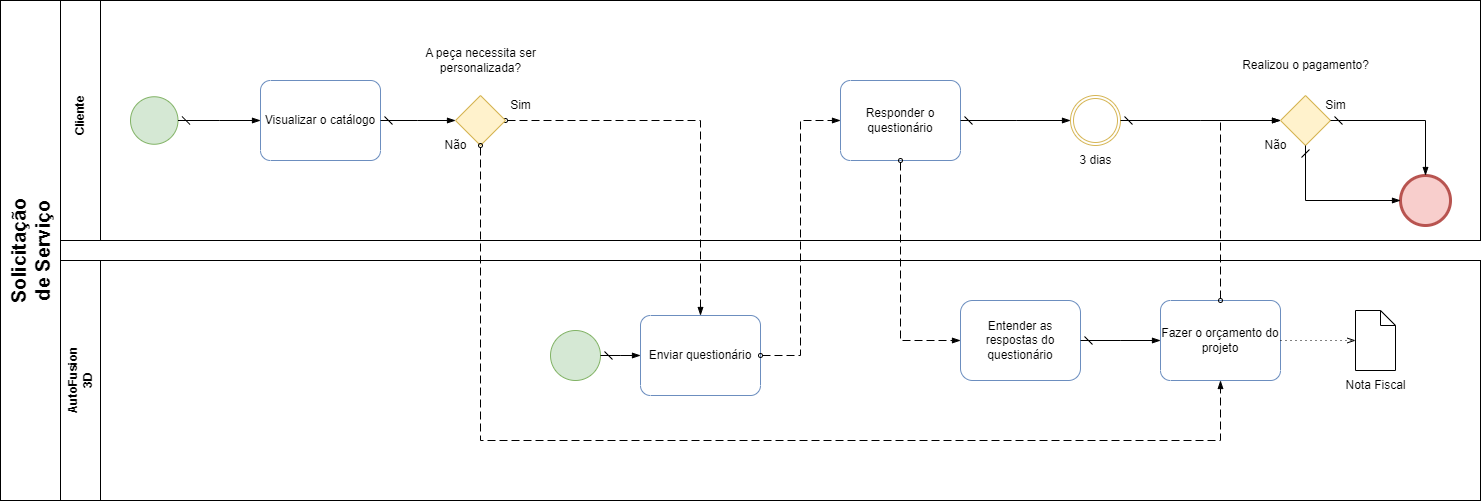

The diagram above was exported from draw.io. Its source (the exported page's mxGraphModel, read from the mxfile embedded in the PNG):
<mxGraphModel dx="3772" dy="729" grid="1" gridSize="10" guides="1" tooltips="1" connect="1" arrows="1" fold="1" page="1" pageScale="1" pageWidth="850" pageHeight="1100" math="0" shadow="0">
  <root>
    <mxCell id="0" />
    <mxCell id="1" parent="0" />
    <mxCell id="1854SjAArKgtWomCcIOJ-62" value="" style="rounded=0;whiteSpace=wrap;html=1;gradientColor=none;fillColor=none;" parent="1" vertex="1">
      <mxGeometry x="-1740" y="260" width="1420" height="240" as="geometry" />
    </mxCell>
    <mxCell id="1854SjAArKgtWomCcIOJ-61" value="" style="rounded=0;whiteSpace=wrap;html=1;gradientColor=none;fillColor=none;" parent="1" vertex="1">
      <mxGeometry x="-1700" width="1380" height="240" as="geometry" />
    </mxCell>
    <mxCell id="7Za0Yrb6jFsmBqtBXWIU-7" value="" style="rounded=0;whiteSpace=wrap;html=1;" parent="1" vertex="1">
      <mxGeometry x="-1740" width="40" height="240" as="geometry" />
    </mxCell>
    <mxCell id="7Za0Yrb6jFsmBqtBXWIU-6" value="Cliente" style="text;html=1;strokeColor=none;fillColor=none;align=center;verticalAlign=middle;whiteSpace=wrap;rounded=0;rotation=-90;fontSize=12;fontStyle=1" parent="1" vertex="1">
      <mxGeometry x="-1750" y="100" width="60" height="30" as="geometry" />
    </mxCell>
    <mxCell id="7Za0Yrb6jFsmBqtBXWIU-10" value="Entender as respostas do questionário" style="rounded=1;whiteSpace=wrap;html=1;fillColor=none;strokeColor=#6c8ebf;" parent="1" vertex="1">
      <mxGeometry x="-840" y="300" width="120" height="80" as="geometry" />
    </mxCell>
    <mxCell id="7Za0Yrb6jFsmBqtBXWIU-20" value="Visualizar o catálogo" style="points=[[0.25,0,0],[0.5,0,0],[0.75,0,0],[1,0.25,0],[1,0.5,0],[1,0.75,0],[0.75,1,0],[0.5,1,0],[0.25,1,0],[0,0.75,0],[0,0.5,0],[0,0.25,0]];shape=mxgraph.bpmn.task;whiteSpace=wrap;rectStyle=rounded;size=10;html=1;container=1;expand=0;collapsible=0;taskMarker=abstract;fillColor=none;strokeColor=#6c8ebf;" parent="1" vertex="1">
      <mxGeometry x="-1540" y="80" width="120" height="80" as="geometry" />
    </mxCell>
    <mxCell id="7Za0Yrb6jFsmBqtBXWIU-21" value="Responder o questionário" style="points=[[0.25,0,0],[0.5,0,0],[0.75,0,0],[1,0.25,0],[1,0.5,0],[1,0.75,0],[0.75,1,0],[0.5,1,0],[0.25,1,0],[0,0.75,0],[0,0.5,0],[0,0.25,0]];shape=mxgraph.bpmn.task;whiteSpace=wrap;rectStyle=rounded;size=10;html=1;container=1;expand=0;collapsible=0;taskMarker=abstract;fillColor=none;strokeColor=#6c8ebf;" parent="1" vertex="1">
      <mxGeometry x="-960" y="80" width="120" height="80" as="geometry" />
    </mxCell>
    <mxCell id="7Za0Yrb6jFsmBqtBXWIU-22" value="" style="points=[[0.145,0.145,0],[0.5,0,0],[0.855,0.145,0],[1,0.5,0],[0.855,0.855,0],[0.5,1,0],[0.145,0.855,0],[0,0.5,0]];shape=mxgraph.bpmn.event;html=1;verticalLabelPosition=bottom;labelBackgroundColor=#ffffff;verticalAlign=top;align=center;perimeter=ellipsePerimeter;outlineConnect=0;aspect=fixed;outline=standard;symbol=general;fillColor=#d5e8d4;strokeColor=#82b366;" parent="1" vertex="1">
      <mxGeometry x="-1670" y="96.25" width="47.5" height="47.5" as="geometry" />
    </mxCell>
    <mxCell id="7Za0Yrb6jFsmBqtBXWIU-25" value="" style="edgeStyle=elbowEdgeStyle;fontSize=12;html=1;endArrow=blockThin;endFill=1;startArrow=dash;startFill=0;endSize=6;startSize=6;rounded=0;exitX=1;exitY=0.5;exitDx=0;exitDy=0;exitPerimeter=0;entryX=0;entryY=0.5;entryDx=0;entryDy=0;entryPerimeter=0;" parent="1" source="7Za0Yrb6jFsmBqtBXWIU-22" target="7Za0Yrb6jFsmBqtBXWIU-20" edge="1">
      <mxGeometry width="160" relative="1" as="geometry">
        <mxPoint x="-1370" y="170" as="sourcePoint" />
        <mxPoint x="-1210" y="170" as="targetPoint" />
      </mxGeometry>
    </mxCell>
    <mxCell id="7Za0Yrb6jFsmBqtBXWIU-27" value="" style="dashed=1;dashPattern=8 4;endArrow=blockThin;endFill=1;startArrow=oval;startFill=0;endSize=6;startSize=4;html=1;rounded=0;exitX=0.5;exitY=1;exitDx=0;exitDy=0;exitPerimeter=0;entryX=0;entryY=0.5;entryDx=0;entryDy=0;" parent="1" source="7Za0Yrb6jFsmBqtBXWIU-21" target="7Za0Yrb6jFsmBqtBXWIU-10" edge="1">
      <mxGeometry width="160" relative="1" as="geometry">
        <mxPoint x="-1050" y="380" as="sourcePoint" />
        <mxPoint x="-890" y="380" as="targetPoint" />
        <Array as="points">
          <mxPoint x="-900" y="340" />
        </Array>
      </mxGeometry>
    </mxCell>
    <mxCell id="7Za0Yrb6jFsmBqtBXWIU-29" value="" style="points=[[0.145,0.145,0],[0.5,0,0],[0.855,0.145,0],[1,0.5,0],[0.855,0.855,0],[0.5,1,0],[0.145,0.855,0],[0,0.5,0]];shape=mxgraph.bpmn.event;html=1;verticalLabelPosition=bottom;labelBackgroundColor=#ffffff;verticalAlign=top;align=center;perimeter=ellipsePerimeter;outlineConnect=0;aspect=fixed;outline=throwing;symbol=general;fillColor=none;strokeColor=#d6b656;" parent="1" vertex="1">
      <mxGeometry x="-730" y="95" width="50" height="50" as="geometry" />
    </mxCell>
    <mxCell id="7Za0Yrb6jFsmBqtBXWIU-30" value="3 dias" style="text;html=1;align=center;verticalAlign=middle;resizable=0;points=[];autosize=1;strokeColor=none;fillColor=none;" parent="1" vertex="1">
      <mxGeometry x="-735" y="145" width="60" height="30" as="geometry" />
    </mxCell>
    <mxCell id="7Za0Yrb6jFsmBqtBXWIU-36" value="" style="edgeStyle=elbowEdgeStyle;fontSize=12;html=1;endArrow=blockThin;endFill=1;startArrow=dash;startFill=0;endSize=6;startSize=6;rounded=0;exitX=1;exitY=0.5;exitDx=0;exitDy=0;exitPerimeter=0;entryX=0;entryY=0.5;entryDx=0;entryDy=0;entryPerimeter=0;" parent="1" source="7Za0Yrb6jFsmBqtBXWIU-21" target="7Za0Yrb6jFsmBqtBXWIU-29" edge="1">
      <mxGeometry width="160" relative="1" as="geometry">
        <mxPoint x="-1040" y="290" as="sourcePoint" />
        <mxPoint x="-880" y="290" as="targetPoint" />
      </mxGeometry>
    </mxCell>
    <mxCell id="7Za0Yrb6jFsmBqtBXWIU-43" value="" style="edgeStyle=elbowEdgeStyle;fontSize=12;html=1;endArrow=blockThin;endFill=1;startArrow=dash;startFill=0;endSize=6;startSize=6;rounded=0;exitX=1;exitY=0.5;exitDx=0;exitDy=0;exitPerimeter=0;entryX=0;entryY=0.5;entryDx=0;entryDy=0;entryPerimeter=0;" parent="1" source="7Za0Yrb6jFsmBqtBXWIU-29" target="F2pRAq4i8ZCJL5zdY4DD-1" edge="1">
      <mxGeometry width="160" relative="1" as="geometry">
        <mxPoint x="-840" y="260" as="sourcePoint" />
        <mxPoint x="-530.0000000000002" y="120" as="targetPoint" />
      </mxGeometry>
    </mxCell>
    <mxCell id="7Za0Yrb6jFsmBqtBXWIU-69" value="" style="shape=mxgraph.bpmn.data;labelPosition=center;verticalLabelPosition=bottom;align=center;verticalAlign=top;size=15;html=1;" parent="1" vertex="1">
      <mxGeometry x="-445" y="310" width="40" height="60" as="geometry" />
    </mxCell>
    <mxCell id="7Za0Yrb6jFsmBqtBXWIU-71" value="Fazer o orçamento do projeto" style="points=[[0.25,0,0],[0.5,0,0],[0.75,0,0],[1,0.25,0],[1,0.5,0],[1,0.75,0],[0.75,1,0],[0.5,1,0],[0.25,1,0],[0,0.75,0],[0,0.5,0],[0,0.25,0]];shape=mxgraph.bpmn.task;whiteSpace=wrap;rectStyle=rounded;size=10;html=1;container=1;expand=0;collapsible=0;taskMarker=abstract;fillColor=none;strokeColor=#6c8ebf;" parent="1" vertex="1">
      <mxGeometry x="-640" y="300" width="120" height="80" as="geometry" />
    </mxCell>
    <mxCell id="1854SjAArKgtWomCcIOJ-18" value="" style="edgeStyle=elbowEdgeStyle;fontSize=12;html=1;endArrow=blockThin;endFill=1;startArrow=dash;startFill=0;endSize=6;startSize=6;rounded=0;exitX=1;exitY=0.5;exitDx=0;exitDy=0;entryX=0;entryY=0.5;entryDx=0;entryDy=0;entryPerimeter=0;" parent="1" source="7Za0Yrb6jFsmBqtBXWIU-10" target="7Za0Yrb6jFsmBqtBXWIU-71" edge="1">
      <mxGeometry width="160" relative="1" as="geometry">
        <mxPoint x="-550" y="370" as="sourcePoint" />
        <mxPoint x="-390" y="370" as="targetPoint" />
      </mxGeometry>
    </mxCell>
    <mxCell id="1854SjAArKgtWomCcIOJ-19" value="" style="dashed=1;dashPattern=8 4;endArrow=blockThin;endFill=1;startArrow=oval;startFill=0;endSize=6;startSize=4;html=1;rounded=0;exitX=0.5;exitY=0;exitDx=0;exitDy=0;exitPerimeter=0;entryX=0;entryY=0.5;entryDx=0;entryDy=0;entryPerimeter=0;" parent="1" source="7Za0Yrb6jFsmBqtBXWIU-71" target="F2pRAq4i8ZCJL5zdY4DD-1" edge="1">
      <mxGeometry width="160" relative="1" as="geometry">
        <mxPoint x="-640" y="270" as="sourcePoint" />
        <mxPoint x="-470.0000000000002" y="160" as="targetPoint" />
        <Array as="points">
          <mxPoint x="-580" y="120" />
          <mxPoint x="-550" y="120" />
        </Array>
      </mxGeometry>
    </mxCell>
    <mxCell id="1854SjAArKgtWomCcIOJ-21" value="" style="edgeStyle=elbowEdgeStyle;fontSize=12;html=1;endFill=0;startFill=0;endSize=6;startSize=6;dashed=1;dashPattern=1 4;endArrow=openThin;startArrow=none;rounded=0;exitX=1;exitY=0.5;exitDx=0;exitDy=0;exitPerimeter=0;entryX=0;entryY=0.5;entryDx=0;entryDy=0;entryPerimeter=0;" parent="1" source="7Za0Yrb6jFsmBqtBXWIU-71" target="7Za0Yrb6jFsmBqtBXWIU-69" edge="1">
      <mxGeometry width="160" relative="1" as="geometry">
        <mxPoint x="-390" y="340" as="sourcePoint" />
        <mxPoint x="-230" y="340" as="targetPoint" />
        <Array as="points" />
      </mxGeometry>
    </mxCell>
    <mxCell id="1854SjAArKgtWomCcIOJ-22" value="Nota Fiscal" style="text;html=1;align=center;verticalAlign=middle;resizable=0;points=[];autosize=1;strokeColor=none;fillColor=none;" parent="1" vertex="1">
      <mxGeometry x="-465" y="370" width="80" height="30" as="geometry" />
    </mxCell>
    <mxCell id="1854SjAArKgtWomCcIOJ-43" value="" style="points=[[0.145,0.145,0],[0.5,0,0],[0.855,0.145,0],[1,0.5,0],[0.855,0.855,0],[0.5,1,0],[0.145,0.855,0],[0,0.5,0]];shape=mxgraph.bpmn.event;html=1;verticalLabelPosition=bottom;labelBackgroundColor=#ffffff;verticalAlign=top;align=center;perimeter=ellipsePerimeter;outlineConnect=0;aspect=fixed;outline=standard;symbol=general;fillColor=#d5e8d4;strokeColor=#82b366;" parent="1" vertex="1">
      <mxGeometry x="-1250" y="330" width="50" height="50" as="geometry" />
    </mxCell>
    <mxCell id="1854SjAArKgtWomCcIOJ-47" value="" style="edgeStyle=elbowEdgeStyle;fontSize=12;html=1;endArrow=blockThin;endFill=1;startArrow=dash;startFill=0;endSize=6;startSize=6;rounded=0;exitX=1;exitY=0.5;exitDx=0;exitDy=0;exitPerimeter=0;entryX=0;entryY=0.5;entryDx=0;entryDy=0;entryPerimeter=0;" parent="1" source="1854SjAArKgtWomCcIOJ-43" target="F2pRAq4i8ZCJL5zdY4DD-5" edge="1">
      <mxGeometry width="160" relative="1" as="geometry">
        <mxPoint x="-970" y="370" as="sourcePoint" />
        <mxPoint x="-1440" y="330" as="targetPoint" />
      </mxGeometry>
    </mxCell>
    <mxCell id="1854SjAArKgtWomCcIOJ-58" value="" style="rounded=0;whiteSpace=wrap;html=1;" parent="1" vertex="1">
      <mxGeometry x="-1740" y="260" width="40" height="240" as="geometry" />
    </mxCell>
    <mxCell id="1854SjAArKgtWomCcIOJ-59" value="AutoFusion 3D" style="text;html=1;strokeColor=none;fillColor=none;align=center;verticalAlign=middle;whiteSpace=wrap;rounded=0;rotation=-90;fontSize=12;fontStyle=1" parent="1" vertex="1">
      <mxGeometry x="-1750" y="365" width="60" height="30" as="geometry" />
    </mxCell>
    <mxCell id="F2pRAq4i8ZCJL5zdY4DD-1" value="" style="points=[[0.25,0.25,0],[0.5,0,0],[0.75,0.25,0],[1,0.5,0],[0.75,0.75,0],[0.5,1,0],[0.25,0.75,0],[0,0.5,0]];shape=mxgraph.bpmn.gateway2;html=1;verticalLabelPosition=bottom;labelBackgroundColor=#ffffff;verticalAlign=top;align=center;perimeter=rhombusPerimeter;outlineConnect=0;outline=none;symbol=none;fillColor=#fff2cc;strokeColor=#d6b656;" vertex="1" parent="1">
      <mxGeometry x="-520" y="95" width="50" height="50" as="geometry" />
    </mxCell>
    <mxCell id="F2pRAq4i8ZCJL5zdY4DD-2" value="Realizou o pagamento?" style="text;html=1;align=center;verticalAlign=middle;resizable=0;points=[];autosize=1;strokeColor=none;fillColor=none;" vertex="1" parent="1">
      <mxGeometry x="-570" y="50" width="150" height="30" as="geometry" />
    </mxCell>
    <mxCell id="F2pRAq4i8ZCJL5zdY4DD-3" value="Sim" style="text;html=1;align=center;verticalAlign=middle;resizable=0;points=[];autosize=1;strokeColor=none;fillColor=none;" vertex="1" parent="1">
      <mxGeometry x="-485" y="90" width="40" height="30" as="geometry" />
    </mxCell>
    <mxCell id="F2pRAq4i8ZCJL5zdY4DD-5" value="Enviar questionário" style="points=[[0.25,0,0],[0.5,0,0],[0.75,0,0],[1,0.25,0],[1,0.5,0],[1,0.75,0],[0.75,1,0],[0.5,1,0],[0.25,1,0],[0,0.75,0],[0,0.5,0],[0,0.25,0]];shape=mxgraph.bpmn.task;whiteSpace=wrap;rectStyle=rounded;size=10;html=1;container=1;expand=0;collapsible=0;taskMarker=abstract;fillColor=none;strokeColor=#6c8ebf;" vertex="1" parent="1">
      <mxGeometry x="-1160" y="315" width="120" height="80" as="geometry" />
    </mxCell>
    <mxCell id="F2pRAq4i8ZCJL5zdY4DD-6" value="" style="dashed=1;dashPattern=8 4;endArrow=blockThin;endFill=1;startArrow=oval;startFill=0;endSize=6;startSize=4;html=1;rounded=0;exitX=1;exitY=0.5;exitDx=0;exitDy=0;exitPerimeter=0;entryX=0.5;entryY=0;entryDx=0;entryDy=0;entryPerimeter=0;" edge="1" parent="1" source="F2pRAq4i8ZCJL5zdY4DD-13" target="F2pRAq4i8ZCJL5zdY4DD-5">
      <mxGeometry width="160" relative="1" as="geometry">
        <mxPoint x="-1490" y="220" as="sourcePoint" />
        <mxPoint x="-1330" y="220" as="targetPoint" />
        <Array as="points">
          <mxPoint x="-1100" y="120" />
        </Array>
      </mxGeometry>
    </mxCell>
    <mxCell id="F2pRAq4i8ZCJL5zdY4DD-7" value="" style="dashed=1;dashPattern=8 4;endArrow=blockThin;endFill=1;startArrow=oval;startFill=0;endSize=6;startSize=4;html=1;rounded=0;exitX=1;exitY=0.5;exitDx=0;exitDy=0;exitPerimeter=0;entryX=0;entryY=0.5;entryDx=0;entryDy=0;entryPerimeter=0;" edge="1" parent="1" source="F2pRAq4i8ZCJL5zdY4DD-5" target="7Za0Yrb6jFsmBqtBXWIU-21">
      <mxGeometry width="160" relative="1" as="geometry">
        <mxPoint x="-1490" y="220" as="sourcePoint" />
        <mxPoint x="-1330" y="220" as="targetPoint" />
        <Array as="points">
          <mxPoint x="-1000" y="355" />
          <mxPoint x="-1000" y="120" />
        </Array>
      </mxGeometry>
    </mxCell>
    <mxCell id="F2pRAq4i8ZCJL5zdY4DD-8" value="" style="points=[[0.145,0.145,0],[0.5,0,0],[0.855,0.145,0],[1,0.5,0],[0.855,0.855,0],[0.5,1,0],[0.145,0.855,0],[0,0.5,0]];shape=mxgraph.bpmn.event;html=1;verticalLabelPosition=bottom;labelBackgroundColor=#ffffff;verticalAlign=top;align=center;perimeter=ellipsePerimeter;outlineConnect=0;aspect=fixed;outline=end;symbol=terminate2;fillColor=#f8cecc;strokeColor=#b85450;" vertex="1" parent="1">
      <mxGeometry x="-400" y="175" width="50" height="50" as="geometry" />
    </mxCell>
    <mxCell id="F2pRAq4i8ZCJL5zdY4DD-12" value="Não" style="text;html=1;align=center;verticalAlign=middle;resizable=0;points=[];autosize=1;strokeColor=none;fillColor=none;" vertex="1" parent="1">
      <mxGeometry x="-550" y="130" width="50" height="30" as="geometry" />
    </mxCell>
    <mxCell id="F2pRAq4i8ZCJL5zdY4DD-13" value="" style="points=[[0.25,0.25,0],[0.5,0,0],[0.75,0.25,0],[1,0.5,0],[0.75,0.75,0],[0.5,1,0],[0.25,0.75,0],[0,0.5,0]];shape=mxgraph.bpmn.gateway2;html=1;verticalLabelPosition=bottom;labelBackgroundColor=#ffffff;verticalAlign=top;align=center;perimeter=rhombusPerimeter;outlineConnect=0;outline=none;symbol=none;fillColor=#fff2cc;strokeColor=#d6b656;" vertex="1" parent="1">
      <mxGeometry x="-1345" y="95" width="50" height="50" as="geometry" />
    </mxCell>
    <mxCell id="F2pRAq4i8ZCJL5zdY4DD-15" value="" style="edgeStyle=elbowEdgeStyle;fontSize=12;html=1;endArrow=blockThin;endFill=1;startArrow=dash;startFill=0;endSize=6;startSize=6;rounded=0;exitX=1;exitY=0.5;exitDx=0;exitDy=0;exitPerimeter=0;entryX=0;entryY=0.5;entryDx=0;entryDy=0;entryPerimeter=0;" edge="1" parent="1" source="7Za0Yrb6jFsmBqtBXWIU-20" target="F2pRAq4i8ZCJL5zdY4DD-13">
      <mxGeometry width="160" relative="1" as="geometry">
        <mxPoint x="-1430" y="130" as="sourcePoint" />
        <mxPoint x="-1270" y="130" as="targetPoint" />
      </mxGeometry>
    </mxCell>
    <mxCell id="F2pRAq4i8ZCJL5zdY4DD-16" value="A peça necessita ser &lt;br&gt;personalizada?" style="text;html=1;align=center;verticalAlign=middle;resizable=0;points=[];autosize=1;strokeColor=none;fillColor=none;" vertex="1" parent="1">
      <mxGeometry x="-1385" y="40" width="130" height="40" as="geometry" />
    </mxCell>
    <mxCell id="F2pRAq4i8ZCJL5zdY4DD-18" value="Sim" style="text;html=1;align=center;verticalAlign=middle;resizable=0;points=[];autosize=1;strokeColor=none;fillColor=none;" vertex="1" parent="1">
      <mxGeometry x="-1300" y="90" width="40" height="30" as="geometry" />
    </mxCell>
    <mxCell id="F2pRAq4i8ZCJL5zdY4DD-21" value="" style="dashed=1;dashPattern=8 4;endArrow=blockThin;endFill=1;startArrow=oval;startFill=0;endSize=6;startSize=4;html=1;rounded=0;exitX=0.5;exitY=1;exitDx=0;exitDy=0;exitPerimeter=0;entryX=0.5;entryY=1;entryDx=0;entryDy=0;entryPerimeter=0;" edge="1" parent="1" source="F2pRAq4i8ZCJL5zdY4DD-13" target="7Za0Yrb6jFsmBqtBXWIU-71">
      <mxGeometry width="160" relative="1" as="geometry">
        <mxPoint x="-1240" y="220" as="sourcePoint" />
        <mxPoint x="-1080" y="220" as="targetPoint" />
        <Array as="points">
          <mxPoint x="-1320" y="440" />
          <mxPoint x="-800" y="440" />
          <mxPoint x="-580" y="440" />
        </Array>
      </mxGeometry>
    </mxCell>
    <mxCell id="F2pRAq4i8ZCJL5zdY4DD-22" value="Não" style="text;html=1;align=center;verticalAlign=middle;resizable=0;points=[];autosize=1;strokeColor=none;fillColor=none;" vertex="1" parent="1">
      <mxGeometry x="-1370" y="130" width="50" height="30" as="geometry" />
    </mxCell>
    <mxCell id="F2pRAq4i8ZCJL5zdY4DD-25" value="" style="edgeStyle=elbowEdgeStyle;fontSize=12;html=1;endArrow=blockThin;endFill=1;startArrow=dash;startFill=0;endSize=6;startSize=6;rounded=0;exitX=0.5;exitY=1;exitDx=0;exitDy=0;exitPerimeter=0;" edge="1" parent="1" source="F2pRAq4i8ZCJL5zdY4DD-1" target="F2pRAq4i8ZCJL5zdY4DD-8">
      <mxGeometry width="160" relative="1" as="geometry">
        <mxPoint x="-480" y="190" as="sourcePoint" />
        <mxPoint x="-320" y="190" as="targetPoint" />
        <Array as="points">
          <mxPoint x="-495" y="170" />
        </Array>
      </mxGeometry>
    </mxCell>
    <mxCell id="F2pRAq4i8ZCJL5zdY4DD-40" value="" style="edgeStyle=elbowEdgeStyle;fontSize=12;html=1;endArrow=blockThin;endFill=1;startArrow=dash;startFill=0;endSize=6;startSize=6;rounded=0;exitX=1;exitY=0.5;exitDx=0;exitDy=0;exitPerimeter=0;entryX=0.5;entryY=0;entryDx=0;entryDy=0;entryPerimeter=0;" edge="1" parent="1" source="F2pRAq4i8ZCJL5zdY4DD-1" target="F2pRAq4i8ZCJL5zdY4DD-8">
      <mxGeometry width="160" relative="1" as="geometry">
        <mxPoint x="-370" y="200" as="sourcePoint" />
        <mxPoint x="-210" y="200" as="targetPoint" />
        <Array as="points">
          <mxPoint x="-375" y="150" />
        </Array>
      </mxGeometry>
    </mxCell>
    <mxCell id="F2pRAq4i8ZCJL5zdY4DD-42" value="" style="rounded=0;whiteSpace=wrap;html=1;" vertex="1" parent="1">
      <mxGeometry x="-1800" width="60" height="500" as="geometry" />
    </mxCell>
    <mxCell id="F2pRAq4i8ZCJL5zdY4DD-43" value="Solicitação de Serviço" style="text;html=1;strokeColor=none;fillColor=none;align=center;verticalAlign=middle;whiteSpace=wrap;rounded=0;rotation=-90;fontSize=20;fontStyle=1" vertex="1" parent="1">
      <mxGeometry x="-1800" y="235" width="60" height="30" as="geometry" />
    </mxCell>
  </root>
</mxGraphModel>